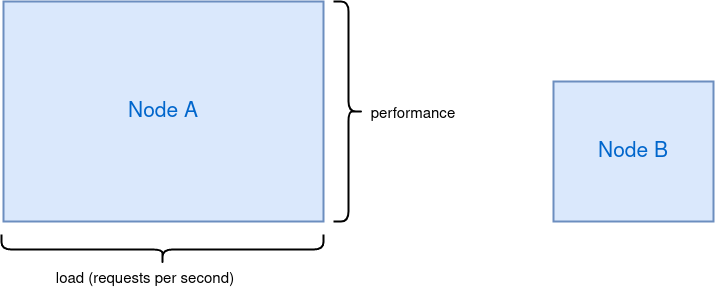

The diagram above was exported from draw.io. Its source (the exported page's mxGraphModel, read from the mxfile embedded in the PNG):
<mxGraphModel dx="1185" dy="656" grid="1" gridSize="10" guides="1" tooltips="1" connect="1" arrows="1" fold="1" page="1" pageScale="1" pageWidth="900" pageHeight="400" math="0" shadow="0">
  <root>
    <mxCell id="0" />
    <mxCell id="1" parent="0" />
    <mxCell id="q3GgfeKuQtqPWpQddEDa-2" value="Node A" style="rounded=0;whiteSpace=wrap;html=1;strokeWidth=2;fillColor=#dae8fc;strokeColor=#6c8ebf;fontSize=21;fontColor=#0066CC;" vertex="1" parent="1">
      <mxGeometry x="70" y="80" width="320" height="220" as="geometry" />
    </mxCell>
    <mxCell id="q3GgfeKuQtqPWpQddEDa-3" value="" style="shape=curlyBracket;whiteSpace=wrap;html=1;rounded=1;flipH=1;strokeWidth=2;" vertex="1" parent="1">
      <mxGeometry x="400" y="80" width="30" height="220" as="geometry" />
    </mxCell>
    <mxCell id="q3GgfeKuQtqPWpQddEDa-4" value="" style="shape=curlyBracket;whiteSpace=wrap;html=1;rounded=1;flipH=1;strokeWidth=2;rotation=90;" vertex="1" parent="1">
      <mxGeometry x="214" y="167" width="30" height="322" as="geometry" />
    </mxCell>
    <mxCell id="q3GgfeKuQtqPWpQddEDa-5" value="performance" style="text;strokeColor=none;fillColor=none;align=center;verticalAlign=middle;spacingLeft=4;spacingRight=4;overflow=hidden;points=[[0,0.5],[1,0.5]];portConstraint=eastwest;rotatable=0;fontSize=15;" vertex="1" parent="1">
      <mxGeometry x="420" y="175" width="120" height="30" as="geometry" />
    </mxCell>
    <mxCell id="q3GgfeKuQtqPWpQddEDa-6" value="load (requests per second)" style="text;strokeColor=none;fillColor=none;align=center;verticalAlign=middle;spacingLeft=4;spacingRight=4;overflow=hidden;points=[[0,0.5],[1,0.5]];portConstraint=eastwest;rotatable=0;fontSize=15;" vertex="1" parent="1">
      <mxGeometry x="92" y="340" width="240" height="30" as="geometry" />
    </mxCell>
    <mxCell id="q3GgfeKuQtqPWpQddEDa-9" value="Node B" style="rounded=0;whiteSpace=wrap;html=1;strokeWidth=2;fillColor=#dae8fc;strokeColor=#6c8ebf;fontSize=21;fontColor=#0066CC;" vertex="1" parent="1">
      <mxGeometry x="620" y="160" width="160" height="140" as="geometry" />
    </mxCell>
  </root>
</mxGraphModel>